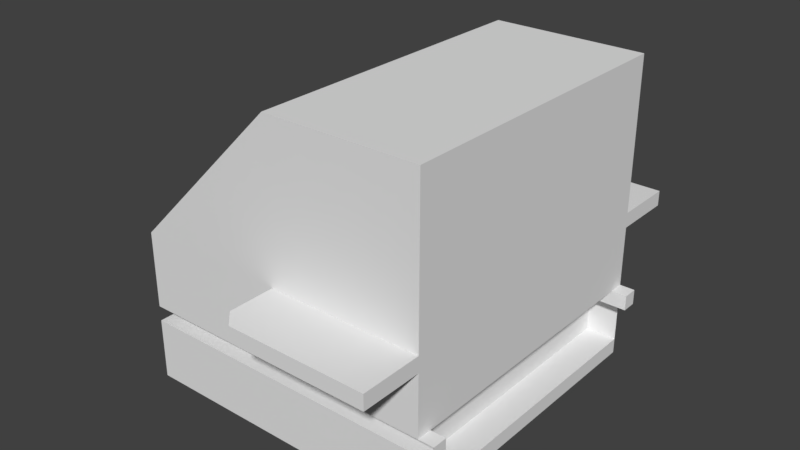 # Source: enemyship1.blend  (saved by Blender 2.78.0; exported with 4.5.12 LTS)
import bpy
from mathutils import Matrix  # noqa: F401  (used for matrix-valued properties, if any)

bpy.ops.wm.read_factory_settings(use_empty=True)
scene = bpy.context.scene
scene.name = 'Scene'

# ---- collections
col_collection_1 = bpy.data.collections.new('Collection 1'); scene.collection.children.link(col_collection_1)

# ---- materials (node trees are filled in below, after node groups)
mat_material = bpy.data.materials.new('Material')
mat_material.alpha_threshold = 0.0
mat_material.use_transparent_shadow = False
mat_material.roughness = 0.5
mat_material.line_color = (0.0, 0.0, 0.0, 1.0)

# ---- material node trees

# ---- world
world_world = bpy.data.worlds.new('World'); scene.world = world_world
world_world.color = (0.05088, 0.05088, 0.05088)
world_world.use_sun_shadow = False
world_world.sun_shadow_jitter_overblur = 0.0
world_world.cycles.sampling_method = 'MANUAL'

# ---- meshes
me_cube = bpy.data.meshes.new('Cube')
me_cube.from_pydata([(1.0, 1.0, -1.0), (1.0, -1.0, -1.0), (-1.0, -1.0, -1.0), (-1.0, 1.0, -1.0), (1.0, 1.0, 1.0), (1.0, -1.0, 1.0), (-1.0, -1.0, 0.0), (-1.0, 1.0, 0.0), (1.0, -5.96e-08, -1.0), (1.788e-07, 1.0, -1.0), (1.0, 1.0, 0.0), (0.0, -1.0, -1.0), (1.0, -1.0, 0.0), (-1.0, 2.98e-07, -1.0), (-1.0, -1.0, 0.0), (-1.0, 1.0, 0.0), (1.0, -5.364e-07, 1.0), (2.384e-07, 1.0, 1.0), (-5.364e-07, -1.0, 1.0), (-1.0, 1.788e-07, 0.0), (2.384e-07, 1.0, 0.0), (-1.0, 2.384e-07, 0.0), (-2.98e-07, -1.0, 0.0), (1.0, -2.98e-07, 0.0), (-1.49e-07, -1.788e-07, 1.0), (5.96e-08, 1.192e-07, -1.0), (-0.9, 0.9, -0.5), (-0.9, -1.0, -0.5), (-0.9, -0.9, -0.5), (-0.9, -0.9, -0.6), (-0.9, -1.0, -0.6), (1.1, -1.0, -0.5), (1.1, -0.9, -0.5), (1.1, -0.9, -0.6), (1.1, -1.0, -0.6), (-0.9, 1.0, -0.5), (-0.9, 1.0, -0.6), (-0.9, 0.9, -0.6), (1.1, 0.9, -0.5), (1.1, 1.0, -0.5), (1.1, 1.0, -0.6), (1.1, 0.9, -0.6), (-1.0, 2.384e-07, -0.5), (-1.0, 2.384e-07, -0.6), (-1.0, -1.0, -0.5), (-1.0, 1.0, -0.5), (-1.0, 2.384e-07, -0.5), (-0.9, -1.0, -0.5), (-0.9, 1.0, -0.5), (-0.9, 2.384e-07, -0.5), (-1.0, -1.0, -0.6), (-1.0, 1.0, -0.6), (-1.0, 2.98e-07, -0.6), (-0.9, -1.0, -0.6), (-0.9, 1.0, -0.6), (-0.9, 2.98e-07, -0.6), (1.0, 1.0, -0.5), (1.0, -1.0, -0.5), (-1.0, -1.0, -0.5), (-1.0, 1.0, -0.5), (2.384e-07, 1.0, -0.5), (-2.98e-07, -1.0, -0.5), (1.0, 1.0, -0.6), (1.0, -1.0, -0.6), (-1.0, -1.0, -0.6), (-1.0, 1.0, -0.6), (1.788e-07, 1.0, -0.6), (0.0, -1.0, -0.6), (1.0, 1.0, -0.9), (1.0, -1.0, -0.9), (1.0, -5.96e-08, -0.9), (0.8, 1.0, -0.9), (0.8, -1.0, -0.9), (0.8, -5.96e-08, -0.9), (0.8, 1.0, -0.6), (0.8, -1.0, -0.6), (0.8, -5.96e-08, -0.6), (0.8, -0.9, -0.6), (-1.0, 0.9, -0.6), (0.8, 0.9, -0.6), (1.0, -5.96e-08, -0.5), (1.0, -0.9, -0.5), (1.0, 0.9, -0.5), (1.0, -1.3, 0.0), (-2.98e-07, -1.3, 0.0), (1.0, 1.3, 0.0), (2.384e-07, 1.3, 0.0), (0.1, -1.4, 0.0), (1.0, -1.4, 0.0), (0.1, 1.4, 0.0), (1.0, 1.4, 0.0), (1.0, 1.0, -0.1), (2.384e-07, 1.0, -0.1), (1.0, -1.0, -0.1), (-2.98e-07, -1.0, -0.1), (2.384e-07, 1.3, -0.1), (0.1, 1.4, -0.1), (-2.98e-07, -1.3, -0.1), (1.0, -1.3, -0.1), (1.0, 1.3, -0.1), (0.1, -1.4, -0.1), (1.0, -1.4, -0.1), (1.0, 1.4, -0.1), (1.0, 1.0, 0.0), (2.384e-07, 1.0, 0.0), (1.0, -1.0, 0.0), (-2.98e-07, -1.0, 0.0), (2.384e-07, 1.3, 0.0), (0.1, 1.4, 0.0), (-2.98e-07, -1.3, 0.0), (1.0, -1.3, 0.0), (1.0, 1.3, 0.0), (0.1, -1.4, 0.0), (1.0, -1.4, 0.0), (1.0, 1.4, 0.0)], [(52, 78)], [(25, 11, 2, 13), (24, 19, 6, 18), (23, 16, 5, 12), (22, 18, 6, 14), (21, 19, 7, 15), (21, 15, 45, 46), (17, 20, 15, 7), (4, 10, 20, 17), (14, 21, 46, 44), (28, 42, 43, 29), (14, 6, 19, 21), (12, 5, 18, 22), (26, 37, 43, 42), (10, 4, 16, 23), (16, 24, 18, 5), (4, 17, 24, 16), (17, 7, 19, 24), (9, 25, 13, 3), (0, 8, 25, 9), (8, 1, 11, 25), (30, 34, 33, 29), (29, 33, 32, 28), (28, 32, 31, 27), (37, 41, 40, 36), (26, 38, 41, 37), (35, 39, 38, 26), (44, 46, 49, 47), (46, 45, 48, 49), (13, 2, 50, 52), (3, 13, 52, 51), (52, 50, 53, 55), (51, 52, 55, 54), (15, 20, 60, 59), (12, 22, 61, 57), (20, 10, 56, 60), (22, 14, 58, 61), (31, 32, 33, 34), (38, 39, 40, 41), (57, 56, 10, 12), (11, 1, 63, 67), (0, 9, 66, 62), (2, 11, 67, 64), (9, 3, 65, 66), (8, 0, 68, 70), (1, 8, 70, 69), (70, 68, 71, 73), (69, 70, 73, 72), (73, 71, 74, 76), (72, 73, 76, 75), (79, 82, 80, 76), (77, 76, 80, 81), (94, 93, 98, 101, 100, 97), (95, 96, 102, 99, 91, 92), (20, 86, 95, 92), (83, 88, 101, 98), (12, 83, 98, 93), (89, 90, 102, 96), (87, 84, 97, 100), (90, 85, 99, 102), (10, 20, 92, 91), (86, 89, 96, 95), (88, 87, 100, 101), (85, 10, 91, 99), (84, 22, 94, 97), (22, 12, 93, 94), (106, 109, 112, 113, 110, 105), (107, 104, 103, 111, 114, 108)])
me_cube.materials.append(mat_material)
me_cube.use_remesh_preserve_volume = False
me_cube.use_remesh_preserve_attributes = False
me_cube.use_mirror_vertex_groups = False
me_cube.update()

# ---- objects
ob_cube = bpy.data.objects.new('Cube', me_cube)

# ---- transforms, parenting, visibility, modifiers, constraints
ob_cube.location = (0.0, 0.0, 0.0)
ob_cube.lock_rotations_4d = False
ob_cube.empty_display_type = 'ARROWS'
ob_cube.lineart.crease_threshold = 0.0

# ---- collection membership
col_collection_1.objects.link(ob_cube)

# ---- scene / render settings (as saved in the file)
scene.frame_start = 1; scene.frame_end = 250; scene.frame_set(1)
scene.render.engine = 'BLENDER_EEVEE_NEXT'
scene.render.resolution_percentage = 50
scene.render.dither_intensity = 0.0
scene.cycles.use_denoising = False
scene.cycles.samples = 128
scene.cycles.sampling_pattern = 'TABULATED_SOBOL'
scene.cycles.light_sampling_threshold = 0.0
scene.cycles.use_adaptive_sampling = False
scene.cycles.use_light_tree = False
scene.cycles.blur_glossy = 0.0
scene.cycles.sample_clamp_indirect = 0.0
scene.view_settings.view_transform = 'Standard'
bpy.context.view_layer.update()

# ---- added for rendering (the .blend has no active camera and no usable light): camera, sun
cam_auto = bpy.data.cameras.new('AutoCamera')
cam_auto.lens = 50.0
cam_auto.sensor_width = 36.0
cam_auto.clip_end = 1000.0
ob_auto_camera = bpy.data.objects.new('AutoCamera', cam_auto)
scene.collection.objects.link(ob_auto_camera)
ob_auto_camera.location = (3.7797, -4.47564, 2.98376)
ob_auto_camera.rotation_euler = (1.09748, -7.21219e-08, 0.694738)
scene.camera = ob_auto_camera
light_auto_sun = bpy.data.lights.new('AutoSun', 'SUN')
light_auto_sun.energy = 3.0
light_auto_sun.angle = 0.0523599
ob_auto_sun = bpy.data.objects.new('AutoSun', light_auto_sun)
scene.collection.objects.link(ob_auto_sun)
ob_auto_sun.rotation_euler = (0.872665, 0.174533, 0.523599)
bpy.context.view_layer.update()
